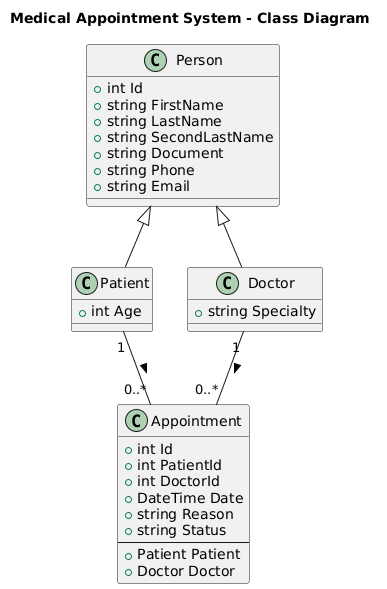

The diagram above was rendered by PlantUML. Its source (embedded in the PNG):
@startuml
title Medical Appointment System - Class Diagram

class Person {
  + int Id
  + string FirstName
  + string LastName
  + string SecondLastName
  + string Document
  + string Phone
  + string Email
}

class Patient {
  + int Age
}

class Doctor {
  + string Specialty
}

class Appointment {
  + int Id
  + int PatientId
  + int DoctorId
  + DateTime Date
  + string Reason
  + string Status
  --
  + Patient Patient
  + Doctor Doctor
}

Person <|-- Patient
Person <|-- Doctor

Patient "1" -- "0..*" Appointment : >
Doctor "1" -- "0..*" Appointment : >
@enduml